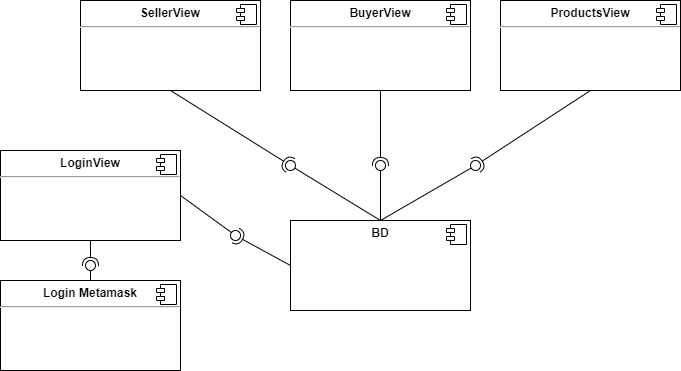

The diagram above was exported from draw.io. Its source (the exported page's mxGraphModel, read from the mxfile embedded in the PNG):
<mxGraphModel dx="1038" dy="583" grid="1" gridSize="10" guides="1" tooltips="1" connect="1" arrows="1" fold="1" page="1" pageScale="1" pageWidth="827" pageHeight="1169" math="0" shadow="0">
  <root>
    <mxCell id="0" />
    <mxCell id="1" parent="0" />
    <mxCell id="vHmPEzfJqnXrPLkMNoC_-9" value="&lt;p style=&quot;margin: 0px ; margin-top: 6px ; text-align: center&quot;&gt;&lt;b&gt;SellerView&lt;/b&gt;&lt;/p&gt;&lt;hr&gt;&lt;p style=&quot;margin: 0px ; margin-left: 8px&quot;&gt;&lt;br&gt;&lt;/p&gt;" style="align=left;overflow=fill;html=1;dropTarget=0;" vertex="1" parent="1">
      <mxGeometry x="140" y="160" width="180" height="90" as="geometry" />
    </mxCell>
    <mxCell id="vHmPEzfJqnXrPLkMNoC_-10" value="" style="shape=component;jettyWidth=8;jettyHeight=4;" vertex="1" parent="vHmPEzfJqnXrPLkMNoC_-9">
      <mxGeometry x="1" width="20" height="20" relative="1" as="geometry">
        <mxPoint x="-24" y="4" as="offset" />
      </mxGeometry>
    </mxCell>
    <mxCell id="vHmPEzfJqnXrPLkMNoC_-13" value="&lt;p style=&quot;margin: 0px ; margin-top: 6px ; text-align: center&quot;&gt;&lt;b&gt;BD&lt;/b&gt;&lt;/p&gt;&lt;p style=&quot;margin: 0px ; margin-left: 8px&quot;&gt;&lt;br&gt;&lt;/p&gt;" style="align=left;overflow=fill;html=1;dropTarget=0;" vertex="1" parent="1">
      <mxGeometry x="350" y="380" width="180" height="90" as="geometry" />
    </mxCell>
    <mxCell id="vHmPEzfJqnXrPLkMNoC_-14" value="" style="shape=component;jettyWidth=8;jettyHeight=4;" vertex="1" parent="vHmPEzfJqnXrPLkMNoC_-13">
      <mxGeometry x="1" width="20" height="20" relative="1" as="geometry">
        <mxPoint x="-24" y="4" as="offset" />
      </mxGeometry>
    </mxCell>
    <mxCell id="vHmPEzfJqnXrPLkMNoC_-25" value="" style="rounded=0;orthogonalLoop=1;jettySize=auto;html=1;endArrow=none;endFill=0;sketch=0;sourcePerimeterSpacing=0;targetPerimeterSpacing=0;exitX=0.5;exitY=0;exitDx=0;exitDy=0;" edge="1" target="vHmPEzfJqnXrPLkMNoC_-27" parent="1" source="vHmPEzfJqnXrPLkMNoC_-13">
      <mxGeometry relative="1" as="geometry">
        <mxPoint x="380" y="330" as="sourcePoint" />
      </mxGeometry>
    </mxCell>
    <mxCell id="vHmPEzfJqnXrPLkMNoC_-26" value="" style="rounded=0;orthogonalLoop=1;jettySize=auto;html=1;endArrow=halfCircle;endFill=0;entryX=0.5;entryY=0.5;endSize=6;strokeWidth=1;sketch=0;exitX=0.5;exitY=1;exitDx=0;exitDy=0;" edge="1" target="vHmPEzfJqnXrPLkMNoC_-27" parent="1" source="vHmPEzfJqnXrPLkMNoC_-9">
      <mxGeometry relative="1" as="geometry">
        <mxPoint x="520" y="305" as="sourcePoint" />
      </mxGeometry>
    </mxCell>
    <mxCell id="vHmPEzfJqnXrPLkMNoC_-27" value="" style="ellipse;whiteSpace=wrap;html=1;align=center;aspect=fixed;resizable=0;points=[];outlineConnect=0;sketch=0;" vertex="1" parent="1">
      <mxGeometry x="345" y="320" width="10" height="10" as="geometry" />
    </mxCell>
    <mxCell id="vHmPEzfJqnXrPLkMNoC_-31" value="&lt;p style=&quot;margin: 0px ; margin-top: 6px ; text-align: center&quot;&gt;&lt;b&gt;BuyerView&lt;/b&gt;&lt;/p&gt;&lt;hr&gt;&lt;p style=&quot;margin: 0px ; margin-left: 8px&quot;&gt;&lt;br&gt;&lt;/p&gt;" style="align=left;overflow=fill;html=1;dropTarget=0;" vertex="1" parent="1">
      <mxGeometry x="350" y="160" width="180" height="90" as="geometry" />
    </mxCell>
    <mxCell id="vHmPEzfJqnXrPLkMNoC_-32" value="" style="shape=component;jettyWidth=8;jettyHeight=4;" vertex="1" parent="vHmPEzfJqnXrPLkMNoC_-31">
      <mxGeometry x="1" width="20" height="20" relative="1" as="geometry">
        <mxPoint x="-24" y="4" as="offset" />
      </mxGeometry>
    </mxCell>
    <mxCell id="vHmPEzfJqnXrPLkMNoC_-33" value="&lt;p style=&quot;margin: 0px ; margin-top: 6px ; text-align: center&quot;&gt;&lt;b&gt;ProductsView&lt;/b&gt;&lt;/p&gt;&lt;hr&gt;&lt;p style=&quot;margin: 0px ; margin-left: 8px&quot;&gt;&lt;br&gt;&lt;/p&gt;" style="align=left;overflow=fill;html=1;dropTarget=0;" vertex="1" parent="1">
      <mxGeometry x="560" y="160" width="180" height="90" as="geometry" />
    </mxCell>
    <mxCell id="vHmPEzfJqnXrPLkMNoC_-34" value="" style="shape=component;jettyWidth=8;jettyHeight=4;" vertex="1" parent="vHmPEzfJqnXrPLkMNoC_-33">
      <mxGeometry x="1" width="20" height="20" relative="1" as="geometry">
        <mxPoint x="-24" y="4" as="offset" />
      </mxGeometry>
    </mxCell>
    <mxCell id="vHmPEzfJqnXrPLkMNoC_-35" value="" style="rounded=0;orthogonalLoop=1;jettySize=auto;html=1;endArrow=none;endFill=0;sketch=0;sourcePerimeterSpacing=0;targetPerimeterSpacing=0;exitX=0.5;exitY=0;exitDx=0;exitDy=0;" edge="1" target="vHmPEzfJqnXrPLkMNoC_-37" parent="1" source="vHmPEzfJqnXrPLkMNoC_-13">
      <mxGeometry relative="1" as="geometry">
        <mxPoint x="470" y="315" as="sourcePoint" />
      </mxGeometry>
    </mxCell>
    <mxCell id="vHmPEzfJqnXrPLkMNoC_-36" value="" style="rounded=0;orthogonalLoop=1;jettySize=auto;html=1;endArrow=halfCircle;endFill=0;entryX=0.5;entryY=0.5;endSize=6;strokeWidth=1;sketch=0;exitX=0.5;exitY=1;exitDx=0;exitDy=0;" edge="1" target="vHmPEzfJqnXrPLkMNoC_-37" parent="1" source="vHmPEzfJqnXrPLkMNoC_-31">
      <mxGeometry relative="1" as="geometry">
        <mxPoint x="510" y="315" as="sourcePoint" />
      </mxGeometry>
    </mxCell>
    <mxCell id="vHmPEzfJqnXrPLkMNoC_-37" value="" style="ellipse;whiteSpace=wrap;html=1;align=center;aspect=fixed;resizable=0;points=[];outlineConnect=0;sketch=0;" vertex="1" parent="1">
      <mxGeometry x="435" y="320" width="10" height="10" as="geometry" />
    </mxCell>
    <mxCell id="vHmPEzfJqnXrPLkMNoC_-38" value="" style="rounded=0;orthogonalLoop=1;jettySize=auto;html=1;endArrow=none;endFill=0;sketch=0;sourcePerimeterSpacing=0;targetPerimeterSpacing=0;exitX=0.5;exitY=0;exitDx=0;exitDy=0;" edge="1" target="vHmPEzfJqnXrPLkMNoC_-40" parent="1" source="vHmPEzfJqnXrPLkMNoC_-13">
      <mxGeometry relative="1" as="geometry">
        <mxPoint x="630" y="325" as="sourcePoint" />
      </mxGeometry>
    </mxCell>
    <mxCell id="vHmPEzfJqnXrPLkMNoC_-39" value="" style="rounded=0;orthogonalLoop=1;jettySize=auto;html=1;endArrow=halfCircle;endFill=0;entryX=0.5;entryY=0.5;endSize=6;strokeWidth=1;sketch=0;exitX=0.5;exitY=1;exitDx=0;exitDy=0;" edge="1" target="vHmPEzfJqnXrPLkMNoC_-40" parent="1" source="vHmPEzfJqnXrPLkMNoC_-33">
      <mxGeometry relative="1" as="geometry">
        <mxPoint x="670" y="325" as="sourcePoint" />
      </mxGeometry>
    </mxCell>
    <mxCell id="vHmPEzfJqnXrPLkMNoC_-40" value="" style="ellipse;whiteSpace=wrap;html=1;align=center;aspect=fixed;resizable=0;points=[];outlineConnect=0;sketch=0;" vertex="1" parent="1">
      <mxGeometry x="530" y="320" width="10" height="10" as="geometry" />
    </mxCell>
    <mxCell id="vHmPEzfJqnXrPLkMNoC_-41" value="&lt;p style=&quot;margin: 0px ; margin-top: 6px ; text-align: center&quot;&gt;&lt;b&gt;LoginView&lt;/b&gt;&lt;/p&gt;&lt;hr&gt;&lt;p style=&quot;margin: 0px ; margin-left: 8px&quot;&gt;&lt;br&gt;&lt;/p&gt;" style="align=left;overflow=fill;html=1;dropTarget=0;" vertex="1" parent="1">
      <mxGeometry x="60" y="310" width="180" height="90" as="geometry" />
    </mxCell>
    <mxCell id="vHmPEzfJqnXrPLkMNoC_-42" value="" style="shape=component;jettyWidth=8;jettyHeight=4;" vertex="1" parent="vHmPEzfJqnXrPLkMNoC_-41">
      <mxGeometry x="1" width="20" height="20" relative="1" as="geometry">
        <mxPoint x="-24" y="4" as="offset" />
      </mxGeometry>
    </mxCell>
    <mxCell id="vHmPEzfJqnXrPLkMNoC_-46" value="" style="rounded=0;orthogonalLoop=1;jettySize=auto;html=1;endArrow=none;endFill=0;sketch=0;sourcePerimeterSpacing=0;targetPerimeterSpacing=0;exitX=1;exitY=0.5;exitDx=0;exitDy=0;" edge="1" target="vHmPEzfJqnXrPLkMNoC_-48" parent="1" source="vHmPEzfJqnXrPLkMNoC_-41">
      <mxGeometry relative="1" as="geometry">
        <mxPoint x="250" y="465" as="sourcePoint" />
      </mxGeometry>
    </mxCell>
    <mxCell id="vHmPEzfJqnXrPLkMNoC_-47" value="" style="rounded=0;orthogonalLoop=1;jettySize=auto;html=1;endArrow=halfCircle;endFill=0;entryX=0.5;entryY=0.5;endSize=6;strokeWidth=1;sketch=0;exitX=0;exitY=0.5;exitDx=0;exitDy=0;" edge="1" target="vHmPEzfJqnXrPLkMNoC_-48" parent="1" source="vHmPEzfJqnXrPLkMNoC_-13">
      <mxGeometry relative="1" as="geometry">
        <mxPoint x="290" y="465" as="sourcePoint" />
      </mxGeometry>
    </mxCell>
    <mxCell id="vHmPEzfJqnXrPLkMNoC_-48" value="" style="ellipse;whiteSpace=wrap;html=1;align=center;aspect=fixed;resizable=0;points=[];outlineConnect=0;sketch=0;" vertex="1" parent="1">
      <mxGeometry x="290" y="390" width="10" height="10" as="geometry" />
    </mxCell>
    <mxCell id="vHmPEzfJqnXrPLkMNoC_-49" value="&lt;p style=&quot;margin: 0px ; margin-top: 6px ; text-align: center&quot;&gt;&lt;b&gt;Login Metamask&lt;/b&gt;&lt;/p&gt;&lt;hr&gt;&lt;p style=&quot;margin: 0px ; margin-left: 8px&quot;&gt;&lt;br&gt;&lt;/p&gt;" style="align=left;overflow=fill;html=1;dropTarget=0;" vertex="1" parent="1">
      <mxGeometry x="60" y="440" width="180" height="90" as="geometry" />
    </mxCell>
    <mxCell id="vHmPEzfJqnXrPLkMNoC_-50" value="" style="shape=component;jettyWidth=8;jettyHeight=4;" vertex="1" parent="vHmPEzfJqnXrPLkMNoC_-49">
      <mxGeometry x="1" width="20" height="20" relative="1" as="geometry">
        <mxPoint x="-24" y="4" as="offset" />
      </mxGeometry>
    </mxCell>
    <mxCell id="vHmPEzfJqnXrPLkMNoC_-51" value="" style="rounded=0;orthogonalLoop=1;jettySize=auto;html=1;endArrow=none;endFill=0;sketch=0;sourcePerimeterSpacing=0;targetPerimeterSpacing=0;exitX=0.5;exitY=0;exitDx=0;exitDy=0;" edge="1" target="vHmPEzfJqnXrPLkMNoC_-53" parent="1" source="vHmPEzfJqnXrPLkMNoC_-49">
      <mxGeometry relative="1" as="geometry">
        <mxPoint x="300" y="525" as="sourcePoint" />
      </mxGeometry>
    </mxCell>
    <mxCell id="vHmPEzfJqnXrPLkMNoC_-52" value="" style="rounded=0;orthogonalLoop=1;jettySize=auto;html=1;endArrow=halfCircle;endFill=0;entryX=0.5;entryY=0.5;endSize=6;strokeWidth=1;sketch=0;exitX=0.5;exitY=1;exitDx=0;exitDy=0;" edge="1" target="vHmPEzfJqnXrPLkMNoC_-53" parent="1" source="vHmPEzfJqnXrPLkMNoC_-41">
      <mxGeometry relative="1" as="geometry">
        <mxPoint x="340" y="525" as="sourcePoint" />
      </mxGeometry>
    </mxCell>
    <mxCell id="vHmPEzfJqnXrPLkMNoC_-53" value="" style="ellipse;whiteSpace=wrap;html=1;align=center;aspect=fixed;resizable=0;points=[];outlineConnect=0;sketch=0;" vertex="1" parent="1">
      <mxGeometry x="145" y="420" width="10" height="10" as="geometry" />
    </mxCell>
  </root>
</mxGraphModel>